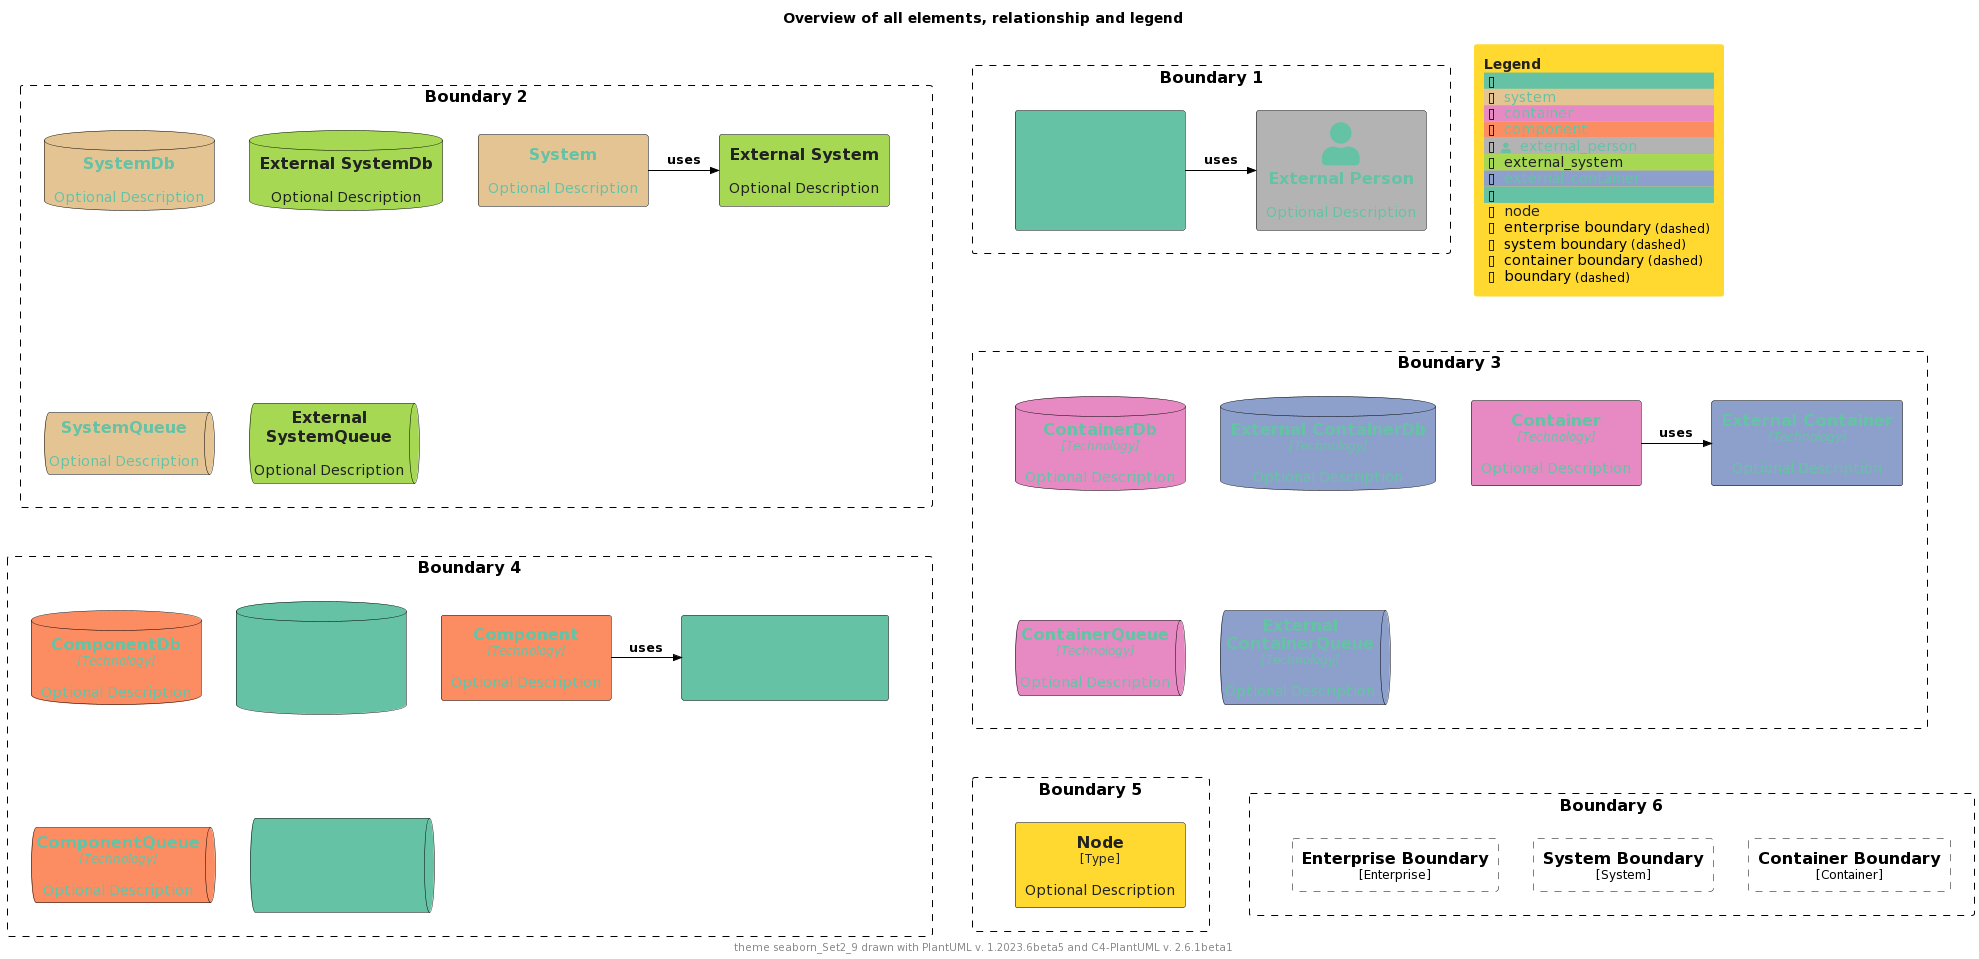

The diagram above was rendered by PlantUML. Its source (embedded in the PNG):
@startuml
'Theme: "puml-theme-seaborn_Set2_9.puml"
'Theme colors
' Metadata
' Created: 2023-05-02 22:09:48.987037+00:00
!$THEME = "seaborn_Set2_9"

!function $textcolor($bgColor)
!if $bgColor == $COLOR_INDEX_0 || $bgColor == $COLOR_INDEX_1 || $bgColor == $COLOR_INDEX_2 || $bgColor == $COLOR_INDEX_3
!return $COLOR_INDEX_8
!elseif $bgColor == $COLOR_INDEX_6 || $bgColor == $COLOR_INDEX_7 || $bgColor == $COLOR_INDEX_8
!return $COLOR_INDEX_0
!elseif %is_light($bgColor)
!return "#222222"
!elseif %is_dark($bgColor)
!return "#dddddd"
!else
!return $COLOR_TEXT_FALLBACK_COLOR
!endif
!endfunction

!$COLOR_INDEX_0="#66c2a5"
!$COLOR_INDEX_1="#fc8d62"
!$COLOR_INDEX_2="#8da0cb"
!$COLOR_INDEX_3="#e78ac3"
!$COLOR_INDEX_4="#a6d854"
!$COLOR_INDEX_5="#ffd92f"
!$COLOR_INDEX_6="#e5c494"
!$COLOR_INDEX_7="#b3b3b3"
!$COLOR_INDEX_8="#66c2a5"
!$COLOR_BORDER_COLOR="#000000"

!$COLOR_TEXT_LIGHT=$COLOR_INDEX_0
!$COLOR_TEXT_DARK=$COLOR_INDEX_8
!$COLOR_TEXT_NEUTRAL=$textcolor($COLOR_INDEX_4)
!$COLOR_REL_COLOR=$textcolor($COLOR_INDEX_8)

!$COLOR_TEXT_FALLBACK_COLOR ?= "#000000"

' stereotype and technology font size
!$STEREOTYPE_FONT_SIZE ?= 12
!$TECHN_FONT_SIZE ?= 12

' default text color of all elements
!$ELEMENT_FONT_COLOR ?= $COLOR_TEXT_FALLBACK_COLOR

' arrow related colors and text size
!$ARROW_COLOR ?= $COLOR_TEXT_FALLBACK_COLOR
!$ARROW_FONT_COLOR ?= $COLOR_TEXT_FALLBACK_COLOR
!$ARROW_FONT_SIZE ?= 12

' (default) boundary related colors and style
!$BOUNDARY_COLOR ?= $COLOR_BORDER_COLOR
!$BOUNDARY_BG_COLOR ?= "transparent"
!$BOUNDARY_BORDER_STYLE ?= "dashed"

' person related colors
!$PERSON_BG_COLOR ?= $COLOR_INDEX_8
!$PERSON_FONT_COLOR ?= $textcolor($PERSON_BG_COLOR)
!$PERSON_BORDER_COLOR ?= $COLOR_BORDER_COLOR

' external person related colors
!$EXTERNAL_PERSON_BG_COLOR ?= $COLOR_INDEX_7
!$EXTERNAL_PERSON_FONT_COLOR ?= $textcolor($EXTERNAL_PERSON_BG_COLOR)
!$EXTERNAL_PERSON_BORDER_COLOR ?= $COLOR_BORDER_COLOR

' system related colors
!$SYSTEM_BG_COLOR ?= $COLOR_INDEX_6
!$SYSTEM_FONT_COLOR ?= $textcolor($SYSTEM_BG_COLOR)
!$SYSTEM_BORDER_COLOR ?= $COLOR_BORDER_COLOR

' external system related colors
!$EXTERNAL_SYSTEM_BG_COLOR ?= $COLOR_INDEX_4
!$EXTERNAL_SYSTEM_FONT_COLOR ?= $textcolor($EXTERNAL_SYSTEM_BG_COLOR)
!$EXTERNAL_SYSTEM_BORDER_COLOR ?= $COLOR_BORDER_COLOR

' system boundary related colors and style
!$SYSTEM_BOUNDARY_COLOR ?= $BOUNDARY_COLOR
!$SYSTEM_BOUNDARY_BG_COLOR ?= $BOUNDARY_BG_COLOR
!$SYSTEM_BOUNDARY_BORDER_STYLE ?= $BOUNDARY_BORDER_STYLE

' enterprise boundary related colors and style
!$ENTERPRISE_BOUNDARY_COLOR ?= $BOUNDARY_COLOR
!$ENTERPRISE_BOUNDARY_BG_COLOR ?= $BOUNDARY_BG_COLOR
!$ENTERPRISE_BOUNDARY_BORDER_STYLE ?= $BOUNDARY_BORDER_STYLE

' container related colors
!$CONTAINER_BG_COLOR ?= $COLOR_INDEX_3
!$CONTAINER_FONT_COLOR ?= $textcolor($CONTAINER_BG_COLOR)
!$CONTAINER_BORDER_COLOR ?= $COLOR_BORDER_COLOR

' external container related colors
!$EXTERNAL_CONTAINER_BG_COLOR ?= $COLOR_INDEX_2
!$EXTERNAL_CONTAINER_FONT_COLOR ?= $textcolor($EXTERNAL_CONTAINER_BG_COLOR)
!$EXTERNAL_CONTAINER_BORDER_COLOR ?= $COLOR_BORDER_COLOR

' container boundary related colors and style
!$CONTAINER_BOUNDARY_COLOR ?= $BOUNDARY_COLOR
!$CONTAINER_BOUNDARY_BG_COLOR ?= $BOUNDARY_BG_COLOR
!$CONTAINER_BOUNDARY_BORDER_STYLE ?= $BOUNDARY_BORDER_STYLE

' component related colors
!$COMPONENT_BG_COLOR ?= $COLOR_INDEX_1
!$COMPONENT_FONT_COLOR ?= $textcolor($COMPONENT_BG_COLOR)
!$COMPONENT_BORDER_COLOR ?= $COLOR_BORDER_COLOR

' external component related colors
!$EXTERNAL_COMPONENT_BG_COLOR ?= $COLOR_INDEX_0
!$EXTERNAL_COMPONENT_FONT_COLOR ?= $textcolor($EXTERNAL_COMPONENT_BG_COLOR)
!$EXTERNAL_COMPONENT_BORDER_COLOR ?= $COLOR_BORDER_COLOR

' node related colors
!$NODE_BG_COLOR ?= $COLOR_INDEX_5
!$NODE_FONT_COLOR ?= $textcolor($NODE_BG_COLOR)
!$NODE_BORDER_COLOR ?= $COLOR_BORDER_COLOR

' legend colors and sizes
!$LEGEND_TITLE_COLOR ?= $textcolor($COLOR_INDEX_5)
!$LEGEND_FONT_COLOR ?= $textcolor($COLOR_INDEX_5)
!$LEGEND_BG_COLOR ?= $COLOR_INDEX_5
!$LEGEND_BORDER_COLOR ?= $COLOR_INDEX_5
!$LEGEND_DARK_COLOR ?= $COLOR_TEXT_DARK
!$LEGEND_LIGHT_COLOR ?= $COLOR_TEXT_LIGHT

!$LEGEND_DETAILS_SMALL_SIZE ?= 8
!$LEGEND_DETAILS_NORMAL_SIZE ?= 12

' legend related texts
!$LEGEND_SHADOW_TEXT ?= "shadow"
!$LEGEND_NO_SHADOW_TEXT ?= "no shadow"
!$LEGEND_NO_FONT_BG_TEXT ?= "last text and back color"
!$LEGEND_NO_FONT_TEXT ?= "last text color"
!$LEGEND_NO_BG_TEXT ?= "last back color"
!$LEGEND_NO_LINE_TEXT ?= "last line color"
!$LEGEND_ROUNDED_BOX ?= "rounded box"
!$LEGEND_EIGHT_SIDED ?= "eight sided"
!$LEGEND_DOTTED_LINE ?= "dotted"
!$LEGEND_DASHED_LINE ?= "dashed"
!$LEGEND_BOLD_LINE ?= "bold"
!$LEGEND_BOUNDARY ?= "boundary"
!$LEGEND_DASHED_BOUNDARY ?= "dashed"
' transparent is ignored, produces smaller legends
' !$LEGEND_DASHED_TRANSPARENT_BOUNDARY ?= "dashed, transparent"
!$LEGEND_DASHED_TRANSPARENT_BOUNDARY ?= "dashed"

' sketch related colors, font and texts
!$SKETCH_BG_COLOR ?= "transparent"
!$SKETCH_FONT_COLOR ?= $COLOR_INDEX_8
!$SKETCH_WARNING_COLOR ?= $COLOR_INDEX_0

!$SKETCH_FONT_NAME ?= "Gochi Hand"

!$SKETCH_FOOTER_WARNING ?= "Warning:"
!$SKETCH_FOOTER_TEXT ?= "Created for discussion, needs to be validated"

' size of rectangle shape corner markers
!$ROUNDED_BOX_SIZE ?= 25
!$EIGHT_SIDED_SIZE ?= 18

' Elements


' displays all elements, relationship and legend (can be included in the theme test)
!if %variable_exists("RELATIVE_INCLUDE")
  !include %get_variable_value("RELATIVE_INCLUDE")/C4_Component.puml
  !include %get_variable_value("RELATIVE_INCLUDE")/C4_Deployment.puml
!else
  !include https://raw.githubusercontent.com/plantuml-stdlib/C4-PlantUML/master/C4_Component.puml
  !include https://raw.githubusercontent.com/plantuml-stdlib/C4-PlantUML/master/C4_Deployment.puml
!endif

SetDefaultLegendEntries("person\nsystem\ncontainer\ncomponent\nexternal_person\nexternal_system\nexternal_container\nexternal_component\nnode\nenterprise_boundary\nsystem_boundary\ncontainer_boundary\nboundary")

title Overview of all elements, relationship and legend

footer theme $THEME drawn with PlantUML v. %version() and C4-PlantUML v. C4Version()

Boundary(b2, "Boundary 2") {
  System(system, "System", "Optional Description")
  System_Ext(externalSystem, "External System", "Optional Description")
  Rel_R(system, externalSystem, "uses")

  SystemDb(systemDb, "SystemDb", "Optional Description")
  SystemDb_Ext(externalSystemDb, "External SystemDb", "Optional Description")
  SystemQueue(systemQueue, "SystemQueue", "Optional Description")
  SystemQueue_Ext(externalSystemQueue, "External SystemQueue", "Optional Description")    
}

Boundary(b1, "Boundary 1") {
  Person(person, "Person", "Optional Description")
  Person_Ext(externalPerson, "External Person", "Optional Description")
  Rel_R(person, externalPerson, "uses")
}

Boundary(b3, "Boundary 3") {
  Container(container, "Container", "Technology", "Optional Description")
  Container_Ext(externalContainer, "External Container", "Technology", "Optional Description")
  Rel_R(container, externalContainer, "uses")

  ContainerDb(containerDb, "ContainerDb", "Technology", "Optional Description")
  ContainerDb_Ext(externalContainerDb, "External ContainerDb", "Technology", "Optional Description")
  ContainerQueue(containerQueue, "ContainerQueue", "Technology", "Optional Description")
  ContainerQueue_Ext(externalContainerQueue, "External ContainerQueue", "Technology", "Optional Description")
}

Boundary(b4, "Boundary 4") {
  Component(component, "Component", "Technology", "Optional Description")
  Component_Ext(externalComponent, "External Component", "Technology", "Optional Description")
  Rel_R(component, externalComponent, "uses")

  ComponentDb(componentDb, "ComponentDb", "Technology", "Optional Description")
  ComponentDb_Ext(externalComponentDb, "External ComponentDb", "Technology", "Optional Description")
  ComponentQueue(componentQueue, "ComponentQueue", "Technology", "Optional Description")
  ComponentQueue_Ext(externalComponentQueue, "External ComponentQueue", "Technology", "Optional Description")
}

Boundary(b5, "Boundary 5") {
  Node(node, "Node", "Type", "Optional Description")
}

Boundary(b6, "Boundary 6") {
  Enterprise_Boundary(eb, "Enterprise Boundary") {
  }

  System_Boundary(sb, "System Boundary") {
  }

  Container_Boundary(cb, "Container Boundary") {
  }

  Lay_R(eb,sb)
  Lay_R(sb,cb)
}

Lay_D(b2,b3)
Lay_R(b2,b1)
Lay_D(b3,b4)
Lay_D(b4,b5)
Lay_R(b5,b6)

SHOW_FLOATING_LEGEND()
@enduml